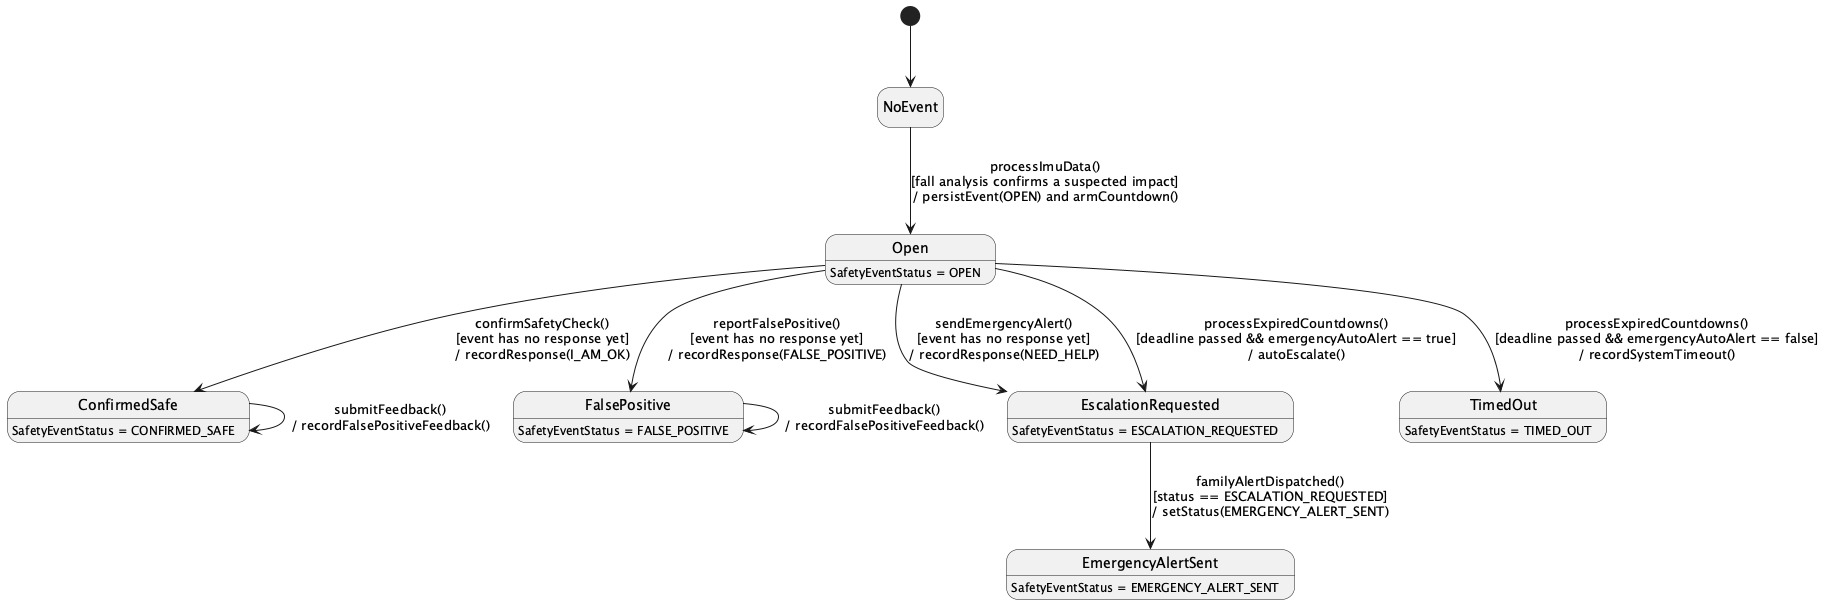

The diagram above was rendered by PlantUML. Its source (embedded in the PNG):
@startuml StateChartDiagram_02DetectedImpactSafetyCheckAlertandFeedback
hide empty description
[*] --> NoEvent

NoEvent --> Open : processImuData()\n[fall analysis confirms a suspected impact]\n/ persistEvent(OPEN) and armCountdown()
Open --> ConfirmedSafe : confirmSafetyCheck()\n[event has no response yet]\n/ recordResponse(I_AM_OK)
Open --> FalsePositive : reportFalsePositive()\n[event has no response yet]\n/ recordResponse(FALSE_POSITIVE)
Open --> EscalationRequested : sendEmergencyAlert()\n[event has no response yet]\n/ recordResponse(NEED_HELP)
Open --> TimedOut : processExpiredCountdowns()\n[deadline passed && emergencyAutoAlert == false]\n/ recordSystemTimeout()
Open --> EscalationRequested : processExpiredCountdowns()\n[deadline passed && emergencyAutoAlert == true]\n/ autoEscalate()
EscalationRequested --> EmergencyAlertSent : familyAlertDispatched()\n[status == ESCALATION_REQUESTED]\n/ setStatus(EMERGENCY_ALERT_SENT)
ConfirmedSafe --> ConfirmedSafe : submitFeedback()\n/ recordFalsePositiveFeedback()
FalsePositive --> FalsePositive : submitFeedback()\n/ recordFalsePositiveFeedback()

Open : SafetyEventStatus = OPEN
ConfirmedSafe : SafetyEventStatus = CONFIRMED_SAFE
FalsePositive : SafetyEventStatus = FALSE_POSITIVE
TimedOut : SafetyEventStatus = TIMED_OUT
EscalationRequested : SafetyEventStatus = ESCALATION_REQUESTED
EmergencyAlertSent : SafetyEventStatus = EMERGENCY_ALERT_SENT
@enduml